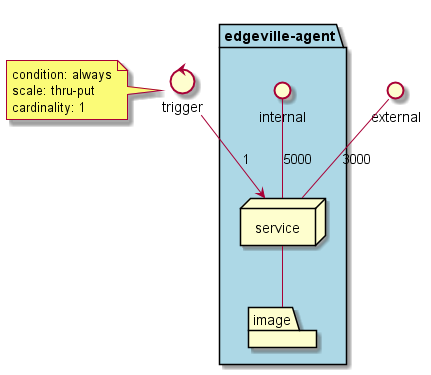

The diagram above was rendered by PlantUML. Its source (embedded in the PNG):
@startuml

interface external
control trigger

package  "edgeville-agent" #lightblue {
  interface internal
  node service
  folder image
}
service -- image
external -- service : 3000
internal -- service : 5000

trigger --> service : 1
note left of trigger
condition: always
scale: thru-put
cardinality: 1
end note
@enduml